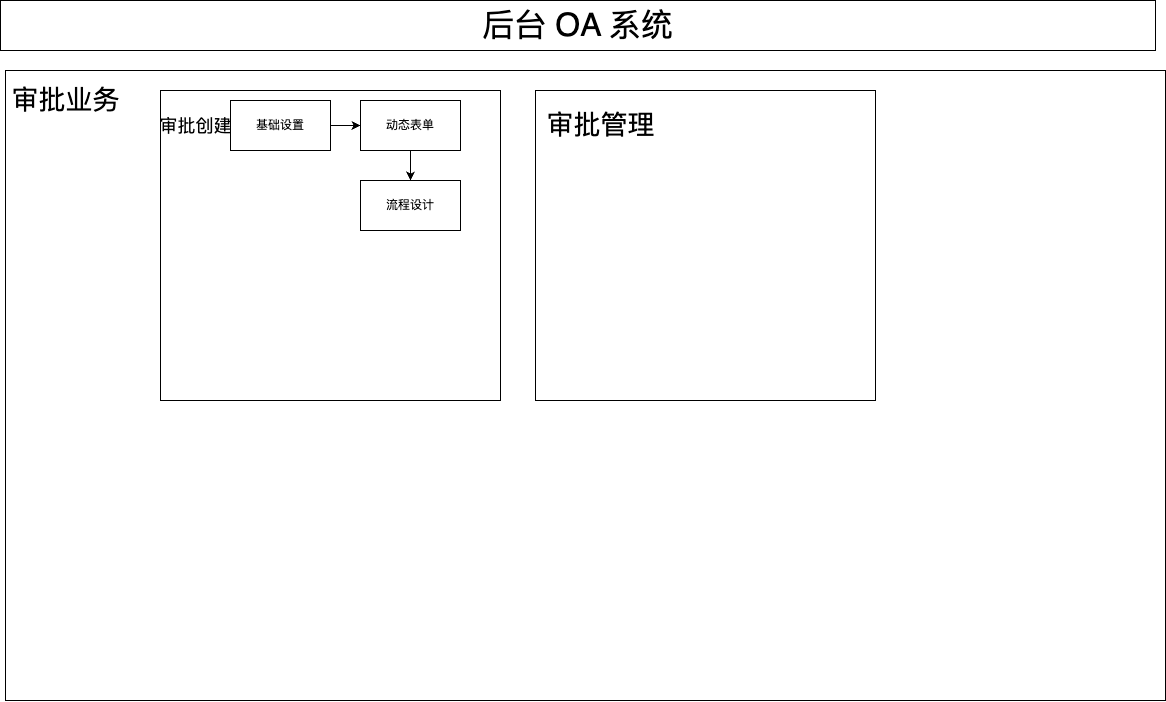

The diagram above was exported from draw.io. Its source (the exported page's mxGraphModel, read from the mxfile embedded in the PNG):
<mxGraphModel dx="1460" dy="1453" grid="1" gridSize="10" guides="1" tooltips="1" connect="1" arrows="1" fold="1" page="1" pageScale="1" pageWidth="1920" pageHeight="1200" math="0" shadow="0">
  <root>
    <mxCell id="0" />
    <mxCell id="1" parent="0" />
    <mxCell id="2" value="&lt;font style=&quot;font-size: 32px;&quot;&gt;后台 OA 系统&lt;/font&gt;" style="whiteSpace=wrap;html=1;" vertex="1" parent="1">
      <mxGeometry x="385" y="310" width="1155" height="50" as="geometry" />
    </mxCell>
    <mxCell id="15" value="" style="rounded=0;whiteSpace=wrap;html=1;fontSize=18;" vertex="1" parent="1">
      <mxGeometry x="490" y="630" width="120" height="60" as="geometry" />
    </mxCell>
    <mxCell id="16" value="&lt;span style=&quot;color: rgba(0, 0, 0, 0); font-family: monospace; font-size: 0px; text-align: start;&quot;&gt;%3CmxGraphModel%3E%3Croot%3E%3CmxCell%20id%3D%220%22%2F%3E%3CmxCell%20id%3D%221%22%20parent%3D%220%22%2F%3E%3CmxCell%20id%3D%222%22%20value%3D%22%22%20style%3D%22whiteSpace%3Dwrap%3Bhtml%3D1%3B%22%20vertex%3D%221%22%20parent%3D%221%22%3E%3CmxGeometry%20x%3D%22545%22%20y%3D%22400%22%20width%3D%22340%22%20height%3D%22310%22%20as%3D%22geometry%22%2F%3E%3C%2FmxCell%3E%3C%2Froot%3E%3C%2FmxGraphModel%3E&lt;/span&gt;" style="rounded=0;whiteSpace=wrap;html=1;fontSize=18;" vertex="1" parent="1">
      <mxGeometry x="390" y="380" width="1160" height="630" as="geometry" />
    </mxCell>
    <mxCell id="3" value="" style="whiteSpace=wrap;html=1;" vertex="1" parent="1">
      <mxGeometry x="545" y="400" width="340" height="310" as="geometry" />
    </mxCell>
    <mxCell id="11" style="edgeStyle=none;html=1;exitX=1;exitY=0.5;exitDx=0;exitDy=0;entryX=0;entryY=0.5;entryDx=0;entryDy=0;" edge="1" parent="1" source="4" target="8">
      <mxGeometry relative="1" as="geometry" />
    </mxCell>
    <mxCell id="4" value="基础设置" style="whiteSpace=wrap;html=1;" vertex="1" parent="1">
      <mxGeometry x="615" y="410" width="100" height="50" as="geometry" />
    </mxCell>
    <mxCell id="13" value="" style="edgeStyle=none;html=1;" edge="1" parent="1" source="8" target="12">
      <mxGeometry relative="1" as="geometry" />
    </mxCell>
    <mxCell id="8" value="动态表单" style="whiteSpace=wrap;html=1;" vertex="1" parent="1">
      <mxGeometry x="745" y="410" width="100" height="50" as="geometry" />
    </mxCell>
    <mxCell id="12" value="流程设计" style="whiteSpace=wrap;html=1;" vertex="1" parent="1">
      <mxGeometry x="745" y="490" width="100" height="50" as="geometry" />
    </mxCell>
    <mxCell id="14" value="&lt;font style=&quot;font-size: 18px;&quot;&gt;审批创建&lt;/font&gt;" style="text;html=1;align=center;verticalAlign=middle;resizable=0;points=[];autosize=1;strokeColor=none;fillColor=none;" vertex="1" parent="1">
      <mxGeometry x="530" y="415" width="100" height="40" as="geometry" />
    </mxCell>
    <mxCell id="17" value="&lt;font style=&quot;font-size: 27px;&quot;&gt;审批业务&lt;/font&gt;" style="text;html=1;align=center;verticalAlign=middle;resizable=0;points=[];autosize=1;strokeColor=none;fillColor=none;fontSize=18;" vertex="1" parent="1">
      <mxGeometry x="385" y="385" width="130" height="50" as="geometry" />
    </mxCell>
    <mxCell id="18" value="" style="whiteSpace=wrap;html=1;" vertex="1" parent="1">
      <mxGeometry x="920" y="400" width="340" height="310" as="geometry" />
    </mxCell>
    <mxCell id="19" value="审批管理" style="text;html=1;align=center;verticalAlign=middle;resizable=0;points=[];autosize=1;strokeColor=none;fillColor=none;fontSize=27;" vertex="1" parent="1">
      <mxGeometry x="920" y="410" width="130" height="50" as="geometry" />
    </mxCell>
  </root>
</mxGraphModel>